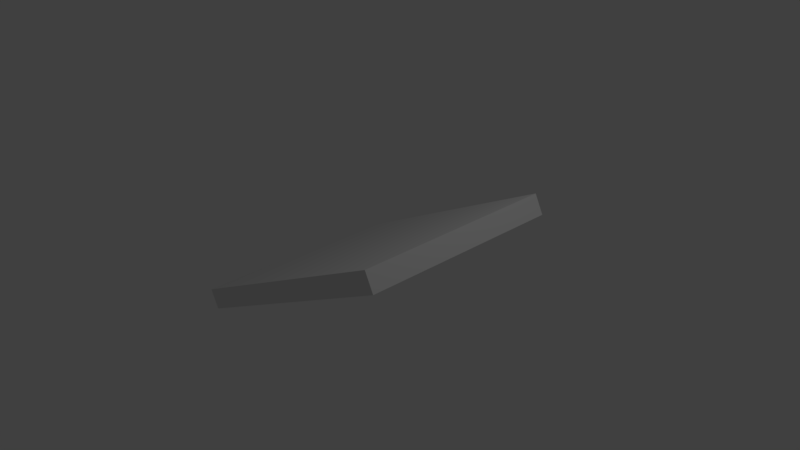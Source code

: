# Source: pochyla.blend  (saved by Blender 2.79.0; exported with 4.5.12 LTS)
import bpy
from mathutils import Matrix  # noqa: F401  (used for matrix-valued properties, if any)

bpy.ops.wm.read_factory_settings(use_empty=True)
scene = bpy.context.scene
scene.name = 'Scene'

# ---- collections
col_collection_1 = bpy.data.collections.new('Collection 1'); scene.collection.children.link(col_collection_1)

# ---- materials (node trees are filled in below, after node groups)
mat_material = bpy.data.materials.new('Material')
mat_material.alpha_threshold = 0.0
mat_material.use_transparent_shadow = False
mat_material.roughness = 0.5
mat_material.line_color = (0.0, 0.0, 0.0, 1.0)

# ---- material node trees

# ---- world
world_world = bpy.data.worlds.new('World'); scene.world = world_world
world_world.color = (0.05088, 0.05088, 0.05088)
world_world.use_sun_shadow = False
world_world.sun_shadow_jitter_overblur = 0.0
world_world.cycles.sampling_method = 'MANUAL'

# ---- cameras
cam_camera = bpy.data.cameras.new('Camera')
cam_camera.clip_end = 100.0
cam_camera.lens = 35.0
cam_camera.sensor_width = 32.0
cam_camera.sensor_height = 18.0
cam_camera.ortho_scale = 7.314
cam_camera.dof.focus_distance = 0.0
cam_camera.dof.aperture_fstop = 128.0

# ---- lights
light_lamp = bpy.data.lights.new('Lamp', 'POINT')
light_lamp.transmission_factor = 0.0
light_lamp.cutoff_distance = 30.0
light_lamp.energy = 100.0
light_lamp.shadow_buffer_clip_start = 1.001
light_lamp.shadow_soft_size = 0.1
light_lamp.shadow_maximum_resolution = 0.006
light_lamp.use_absolute_resolution = True

# ---- meshes
me_cube = bpy.data.meshes.new('Cube')
me_cube.from_pydata([(1.0, 1.0, -1.0), (1.0, -1.0, -1.0), (-1.0, -1.0, -1.0), (-1.0, 1.0, -1.0), (1.0, 1.0, 1.0), (1.0, -1.0, 1.0), (-1.0, -1.0, 1.0), (-1.0, 1.0, 1.0)], [], [(0, 1, 2, 3), (4, 7, 6, 5), (0, 4, 5, 1), (1, 5, 6, 2), (2, 6, 7, 3), (4, 0, 3, 7)])
me_cube.materials.append(mat_material)
me_cube.use_remesh_preserve_volume = False
me_cube.use_remesh_preserve_attributes = False
me_cube.use_mirror_vertex_groups = False
me_cube.update()

# ---- objects
ob_cube = bpy.data.objects.new('Cube', me_cube)
ob_lamp = bpy.data.objects.new('Lamp', light_lamp)
ob_camera = bpy.data.objects.new('Camera', cam_camera)

# ---- transforms, parenting, visibility, modifiers, constraints
ob_cube.location = (0.0, 0.0, 0.0)
ob_cube.rotation_euler = (0.0, -0.4667, 0.0)
ob_cube.scale = (1.775, 1.389, 0.138)
ob_cube.lock_rotations_4d = False
ob_cube.empty_display_type = 'ARROWS'
ob_cube.lineart.crease_threshold = 0.0
ob_lamp.location = (4.076, 1.005, 5.904)
ob_lamp.rotation_euler = (0.6503, 0.05522, 1.866)
ob_lamp.lock_rotations_4d = False
ob_lamp.empty_display_type = 'ARROWS'
ob_lamp.color = (0.0, 0.0, 0.0, 0.0)
ob_lamp.lineart.crease_threshold = 0.0
ob_camera.location = (7.481, -6.508, 5.344)
ob_camera.rotation_euler = (1.109, 0.0, 0.8149)
ob_camera.lock_rotations_4d = False
ob_camera.empty_display_type = 'ARROWS'
ob_camera.color = (0.0, 0.0, 0.0, 0.0)
ob_camera.display_type = 'WIRE'
ob_camera.lineart.crease_threshold = 0.0

# ---- collection membership
col_collection_1.objects.link(ob_cube)
col_collection_1.objects.link(ob_lamp)
col_collection_1.objects.link(ob_camera)

# ---- scene / render settings (as saved in the file)
scene.camera = ob_camera
scene.frame_start = 1; scene.frame_end = 250; scene.frame_set(1)
scene.render.engine = 'BLENDER_EEVEE_NEXT'
scene.render.resolution_percentage = 50
scene.render.dither_intensity = 0.0
scene.cycles.use_denoising = False
scene.cycles.samples = 128
scene.cycles.sampling_pattern = 'TABULATED_SOBOL'
scene.cycles.use_adaptive_sampling = False
scene.cycles.use_light_tree = False
scene.cycles.blur_glossy = 0.0
scene.cycles.sample_clamp_indirect = 0.0
scene.view_settings.view_transform = 'Standard'
bpy.context.view_layer.update()
